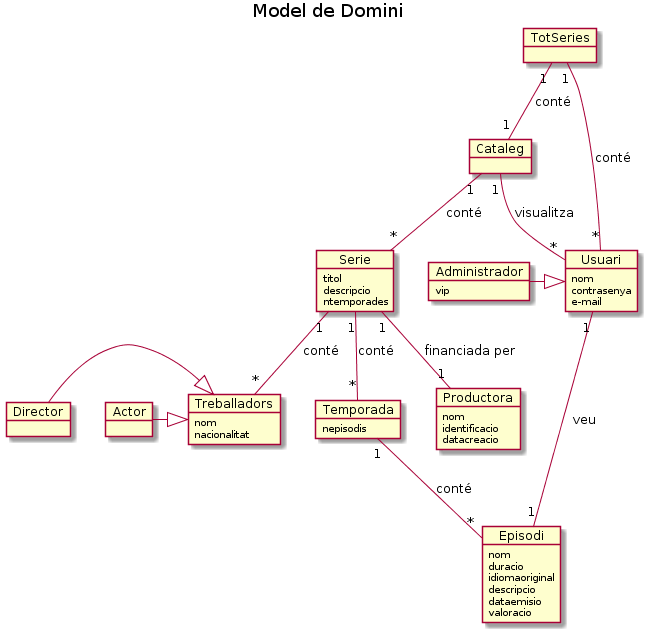

The diagram above was rendered by PlantUML. Its source (embedded in the PNG):
@startuml
title Model de Domini

object TotSeries

object Usuari{
    nom
    contrasenya
    e-mail
}

object Administrador{
    vip
}

object Episodi{
    nom
    duracio
    idiomaoriginal
    descripcio
    dataemisio
    valoracio
}

object Cataleg

object Serie{
    titol
    descripcio
    ntemporades
}

object Temporada{
    nepisodis
}

object Productora{
    nom
    identificacio
    datacreacio
}

object Treballadors{
    nom
    nacionalitat
}

object Director
object Actor

TotSeries "1"--"1" Cataleg: conté
TotSeries "1"--"*" Usuari: conté

Serie "1"--"*" Treballadors: conté
Serie "1"--"1" Productora: financiada per
Serie "1"--"*" Temporada: conté

Temporada "1"--"*" Episodi: conté

Cataleg "1"--"*" Serie: conté
Cataleg "1"--"*" Usuari: visualitza

Administrador -|> Usuari
Usuari "1"--"1" Episodi: veu


Director-|>Treballadors
Actor-|>Treballadors
@enduml